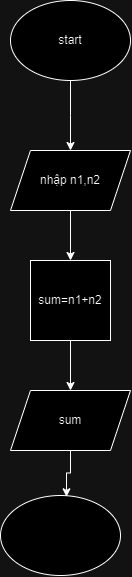

The diagram above was exported from draw.io. Its source (the exported page's mxGraphModel, read from the mxfile embedded in the PNG):
<mxGraphModel dx="610" dy="322" grid="1" gridSize="10" guides="1" tooltips="1" connect="1" arrows="1" fold="1" page="1" pageScale="1" pageWidth="827" pageHeight="1169" math="0" shadow="0">
  <root>
    <mxCell id="0" />
    <mxCell id="1" parent="0" />
    <mxCell id="rzkH61x0p55hFkzInZG9-2" style="edgeStyle=orthogonalEdgeStyle;rounded=0;orthogonalLoop=1;jettySize=auto;html=1;exitX=0.5;exitY=1;exitDx=0;exitDy=0;" edge="1" parent="1" source="rzkH61x0p55hFkzInZG9-1">
      <mxGeometry relative="1" as="geometry">
        <mxPoint x="370" y="240" as="targetPoint" />
      </mxGeometry>
    </mxCell>
    <mxCell id="rzkH61x0p55hFkzInZG9-1" value="start" style="ellipse;whiteSpace=wrap;html=1;" vertex="1" parent="1">
      <mxGeometry x="310" y="90" width="120" height="80" as="geometry" />
    </mxCell>
    <mxCell id="rzkH61x0p55hFkzInZG9-7" style="edgeStyle=orthogonalEdgeStyle;rounded=0;orthogonalLoop=1;jettySize=auto;html=1;exitX=0.5;exitY=1;exitDx=0;exitDy=0;entryX=0.5;entryY=0;entryDx=0;entryDy=0;" edge="1" parent="1" source="rzkH61x0p55hFkzInZG9-3" target="rzkH61x0p55hFkzInZG9-6">
      <mxGeometry relative="1" as="geometry" />
    </mxCell>
    <mxCell id="rzkH61x0p55hFkzInZG9-3" value="nhập n1,n2" style="shape=parallelogram;perimeter=parallelogramPerimeter;whiteSpace=wrap;html=1;fixedSize=1;" vertex="1" parent="1">
      <mxGeometry x="310" y="240" width="120" height="60" as="geometry" />
    </mxCell>
    <mxCell id="rzkH61x0p55hFkzInZG9-9" style="edgeStyle=orthogonalEdgeStyle;rounded=0;orthogonalLoop=1;jettySize=auto;html=1;exitX=0.5;exitY=1;exitDx=0;exitDy=0;entryX=0.5;entryY=0;entryDx=0;entryDy=0;" edge="1" parent="1" source="rzkH61x0p55hFkzInZG9-6" target="rzkH61x0p55hFkzInZG9-8">
      <mxGeometry relative="1" as="geometry" />
    </mxCell>
    <mxCell id="rzkH61x0p55hFkzInZG9-6" value="sum=n1+n2" style="whiteSpace=wrap;html=1;aspect=fixed;" vertex="1" parent="1">
      <mxGeometry x="330" y="350" width="80" height="80" as="geometry" />
    </mxCell>
    <mxCell id="rzkH61x0p55hFkzInZG9-8" value="sum" style="shape=parallelogram;perimeter=parallelogramPerimeter;whiteSpace=wrap;html=1;fixedSize=1;" vertex="1" parent="1">
      <mxGeometry x="310" y="480" width="120" height="60" as="geometry" />
    </mxCell>
    <mxCell id="rzkH61x0p55hFkzInZG9-10" value="" style="ellipse;whiteSpace=wrap;html=1;" vertex="1" parent="1">
      <mxGeometry x="300" y="585" width="120" height="80" as="geometry" />
    </mxCell>
    <mxCell id="rzkH61x0p55hFkzInZG9-11" style="edgeStyle=orthogonalEdgeStyle;rounded=0;orthogonalLoop=1;jettySize=auto;html=1;exitX=0.5;exitY=1;exitDx=0;exitDy=0;entryX=0.55;entryY=0.016;entryDx=0;entryDy=0;entryPerimeter=0;" edge="1" parent="1" source="rzkH61x0p55hFkzInZG9-8" target="rzkH61x0p55hFkzInZG9-10">
      <mxGeometry relative="1" as="geometry" />
    </mxCell>
  </root>
</mxGraphModel>